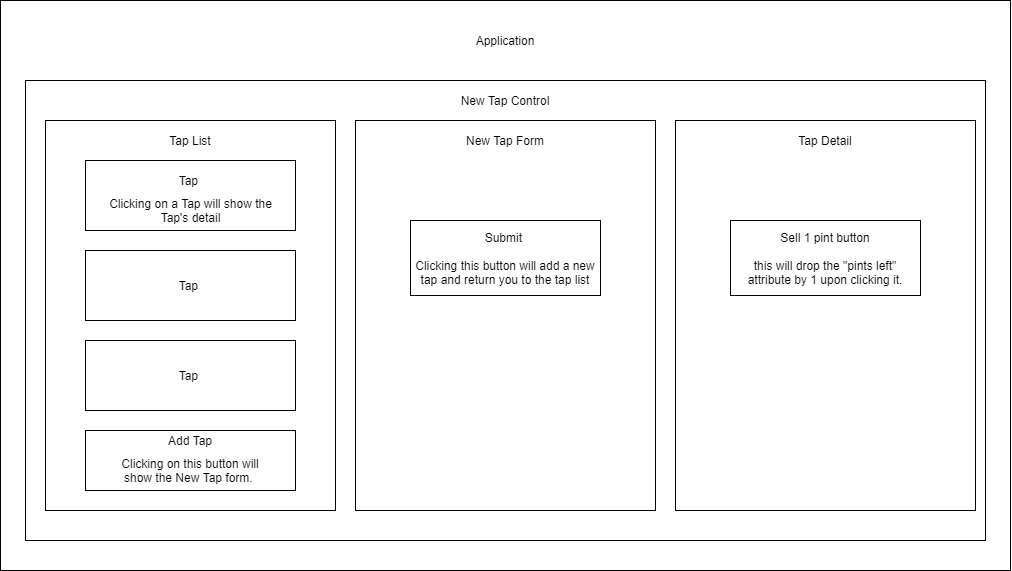

The diagram above was exported from draw.io. Its source (the exported page's mxGraphModel, read from the mxfile embedded in the PNG):
<mxGraphModel dx="2071" dy="682" grid="1" gridSize="10" guides="1" tooltips="1" connect="1" arrows="1" fold="1" page="1" pageScale="1" pageWidth="850" pageHeight="1100" math="0" shadow="0">
  <root>
    <mxCell id="ctvHcrLPtA-OP_Y3kKX5-0" />
    <mxCell id="ctvHcrLPtA-OP_Y3kKX5-1" parent="ctvHcrLPtA-OP_Y3kKX5-0" />
    <mxCell id="ctvHcrLPtA-OP_Y3kKX5-2" value="" style="rounded=0;whiteSpace=wrap;html=1;" parent="ctvHcrLPtA-OP_Y3kKX5-1" vertex="1">
      <mxGeometry x="-455" width="1010" height="570" as="geometry" />
    </mxCell>
    <mxCell id="nHYbZe2HR3eAxSpr9x63-0" value="" style="rounded=0;whiteSpace=wrap;html=1;" vertex="1" parent="ctvHcrLPtA-OP_Y3kKX5-1">
      <mxGeometry x="-430" y="80" width="960" height="460" as="geometry" />
    </mxCell>
    <mxCell id="ctvHcrLPtA-OP_Y3kKX5-3" value="" style="rounded=0;whiteSpace=wrap;html=1;" parent="ctvHcrLPtA-OP_Y3kKX5-1" vertex="1">
      <mxGeometry x="-410" y="120" width="290" height="390" as="geometry" />
    </mxCell>
    <mxCell id="ctvHcrLPtA-OP_Y3kKX5-4" value="" style="rounded=0;whiteSpace=wrap;html=1;" parent="ctvHcrLPtA-OP_Y3kKX5-1" vertex="1">
      <mxGeometry x="-370" y="160" width="210" height="70" as="geometry" />
    </mxCell>
    <mxCell id="ctvHcrLPtA-OP_Y3kKX5-5" value="" style="rounded=0;whiteSpace=wrap;html=1;" parent="ctvHcrLPtA-OP_Y3kKX5-1" vertex="1">
      <mxGeometry x="-370" y="250" width="210" height="70" as="geometry" />
    </mxCell>
    <mxCell id="ctvHcrLPtA-OP_Y3kKX5-6" value="" style="rounded=0;whiteSpace=wrap;html=1;" parent="ctvHcrLPtA-OP_Y3kKX5-1" vertex="1">
      <mxGeometry x="-370" y="340" width="210" height="70" as="geometry" />
    </mxCell>
    <mxCell id="ctvHcrLPtA-OP_Y3kKX5-9" value="Tap List" style="text;html=1;strokeColor=none;fillColor=none;align=center;verticalAlign=middle;whiteSpace=wrap;rounded=0;" parent="ctvHcrLPtA-OP_Y3kKX5-1" vertex="1">
      <mxGeometry x="-330" y="130" width="130" height="20" as="geometry" />
    </mxCell>
    <mxCell id="ctvHcrLPtA-OP_Y3kKX5-11" value="Tap&amp;nbsp;" style="text;html=1;strokeColor=none;fillColor=none;align=center;verticalAlign=middle;whiteSpace=wrap;rounded=0;" parent="ctvHcrLPtA-OP_Y3kKX5-1" vertex="1">
      <mxGeometry x="-330" y="170" width="130" height="20" as="geometry" />
    </mxCell>
    <mxCell id="ctvHcrLPtA-OP_Y3kKX5-12" value="Tap&amp;nbsp;" style="text;html=1;strokeColor=none;fillColor=none;align=center;verticalAlign=middle;whiteSpace=wrap;rounded=0;" parent="ctvHcrLPtA-OP_Y3kKX5-1" vertex="1">
      <mxGeometry x="-330" y="275" width="130" height="20" as="geometry" />
    </mxCell>
    <mxCell id="ctvHcrLPtA-OP_Y3kKX5-13" value="Tap&amp;nbsp;" style="text;html=1;strokeColor=none;fillColor=none;align=center;verticalAlign=middle;whiteSpace=wrap;rounded=0;" parent="ctvHcrLPtA-OP_Y3kKX5-1" vertex="1">
      <mxGeometry x="-330" y="365" width="130" height="20" as="geometry" />
    </mxCell>
    <mxCell id="ctvHcrLPtA-OP_Y3kKX5-16" value="Clicking on a Tap will show the Tap's detail" style="text;html=1;strokeColor=none;fillColor=none;align=center;verticalAlign=middle;whiteSpace=wrap;rounded=0;" parent="ctvHcrLPtA-OP_Y3kKX5-1" vertex="1">
      <mxGeometry x="-362.5" y="200" width="195" height="20" as="geometry" />
    </mxCell>
    <mxCell id="ctvHcrLPtA-OP_Y3kKX5-20" value="" style="rounded=0;whiteSpace=wrap;html=1;" parent="ctvHcrLPtA-OP_Y3kKX5-1" vertex="1">
      <mxGeometry x="-100" y="120" width="300" height="390" as="geometry" />
    </mxCell>
    <mxCell id="ctvHcrLPtA-OP_Y3kKX5-21" value="New Tap Form" style="text;html=1;strokeColor=none;fillColor=none;align=center;verticalAlign=middle;whiteSpace=wrap;rounded=0;" parent="ctvHcrLPtA-OP_Y3kKX5-1" vertex="1">
      <mxGeometry x="-10" y="130" width="120" height="20" as="geometry" />
    </mxCell>
    <mxCell id="ctvHcrLPtA-OP_Y3kKX5-22" value="Submit&amp;nbsp;&lt;br&gt;&lt;br&gt;Clicking this button will add a new tap and return you to the tap list" style="rounded=0;whiteSpace=wrap;html=1;" parent="ctvHcrLPtA-OP_Y3kKX5-1" vertex="1">
      <mxGeometry x="-45" y="220" width="190" height="75" as="geometry" />
    </mxCell>
    <mxCell id="ctvHcrLPtA-OP_Y3kKX5-27" value="Submit&amp;nbsp;&lt;br&gt;&lt;br&gt;Clicking this button will add a new tap and return you to the tap list" style="rounded=0;whiteSpace=wrap;html=1;" parent="ctvHcrLPtA-OP_Y3kKX5-1" vertex="1">
      <mxGeometry x="275" y="220" width="190" height="75" as="geometry" />
    </mxCell>
    <mxCell id="ctvHcrLPtA-OP_Y3kKX5-28" value="New Tap Form" style="text;html=1;strokeColor=none;fillColor=none;align=center;verticalAlign=middle;whiteSpace=wrap;rounded=0;" parent="ctvHcrLPtA-OP_Y3kKX5-1" vertex="1">
      <mxGeometry x="315" y="150" width="120" height="20" as="geometry" />
    </mxCell>
    <mxCell id="ctvHcrLPtA-OP_Y3kKX5-29" value="" style="rounded=0;whiteSpace=wrap;html=1;" parent="ctvHcrLPtA-OP_Y3kKX5-1" vertex="1">
      <mxGeometry x="220" y="120" width="300" height="390" as="geometry" />
    </mxCell>
    <mxCell id="ctvHcrLPtA-OP_Y3kKX5-30" value="Tap Detail" style="text;html=1;strokeColor=none;fillColor=none;align=center;verticalAlign=middle;whiteSpace=wrap;rounded=0;" parent="ctvHcrLPtA-OP_Y3kKX5-1" vertex="1">
      <mxGeometry x="310" y="130" width="120" height="20" as="geometry" />
    </mxCell>
    <mxCell id="ctvHcrLPtA-OP_Y3kKX5-31" value="Sell 1 pint button&lt;br&gt;&lt;br&gt;this will drop the &quot;pints left&quot; attribute by 1 upon clicking it." style="rounded=0;whiteSpace=wrap;html=1;" parent="ctvHcrLPtA-OP_Y3kKX5-1" vertex="1">
      <mxGeometry x="275" y="220" width="190" height="75" as="geometry" />
    </mxCell>
    <mxCell id="ctvHcrLPtA-OP_Y3kKX5-32" value="" style="rounded=0;whiteSpace=wrap;html=1;" parent="ctvHcrLPtA-OP_Y3kKX5-1" vertex="1">
      <mxGeometry x="-370" y="430" width="210" height="60" as="geometry" />
    </mxCell>
    <mxCell id="ctvHcrLPtA-OP_Y3kKX5-33" value="Clicking on this button will show the New Tap form.&amp;nbsp;" style="text;html=1;strokeColor=none;fillColor=none;align=center;verticalAlign=middle;whiteSpace=wrap;rounded=0;" parent="ctvHcrLPtA-OP_Y3kKX5-1" vertex="1">
      <mxGeometry x="-345" y="460" width="160" height="20" as="geometry" />
    </mxCell>
    <mxCell id="ctvHcrLPtA-OP_Y3kKX5-34" value="Add Tap" style="text;html=1;strokeColor=none;fillColor=none;align=center;verticalAlign=middle;whiteSpace=wrap;rounded=0;" parent="ctvHcrLPtA-OP_Y3kKX5-1" vertex="1">
      <mxGeometry x="-330" y="430" width="130" height="20" as="geometry" />
    </mxCell>
    <mxCell id="nHYbZe2HR3eAxSpr9x63-1" value="New Tap Control" style="text;html=1;strokeColor=none;fillColor=none;align=center;verticalAlign=middle;whiteSpace=wrap;rounded=0;" vertex="1" parent="ctvHcrLPtA-OP_Y3kKX5-1">
      <mxGeometry x="-10" y="90" width="120" height="20" as="geometry" />
    </mxCell>
    <mxCell id="nHYbZe2HR3eAxSpr9x63-2" value="Application" style="text;html=1;strokeColor=none;fillColor=none;align=center;verticalAlign=middle;whiteSpace=wrap;rounded=0;" vertex="1" parent="ctvHcrLPtA-OP_Y3kKX5-1">
      <mxGeometry x="-10" y="30" width="120" height="20" as="geometry" />
    </mxCell>
  </root>
</mxGraphModel>